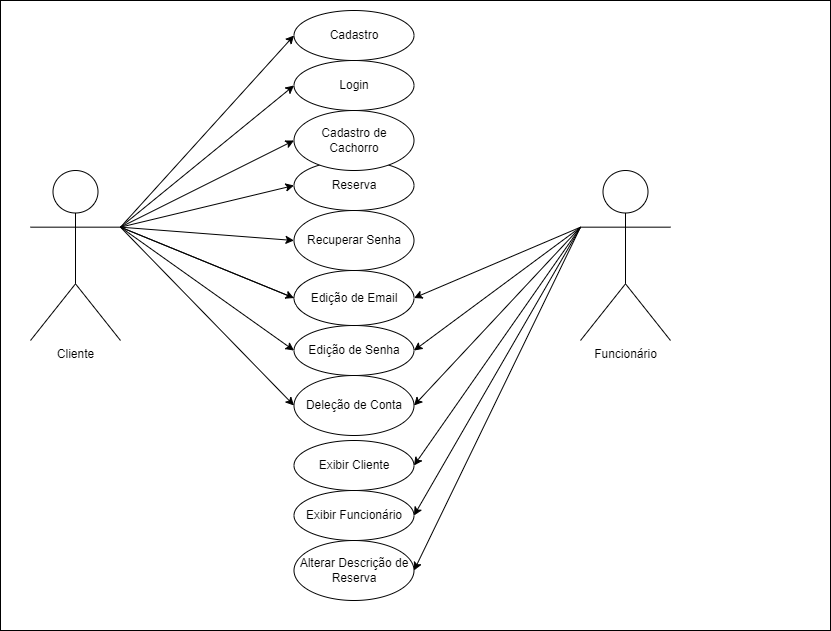

The diagram above was exported from draw.io. Its source (the exported page's mxGraphModel, read from the mxfile embedded in the PNG):
<mxGraphModel dx="1393" dy="807" grid="1" gridSize="10" guides="1" tooltips="1" connect="1" arrows="1" fold="1" page="1" pageScale="1" pageWidth="827" pageHeight="1169" math="0" shadow="0">
  <root>
    <mxCell id="0" />
    <mxCell id="1" parent="0" />
    <mxCell id="dFlxqxaTHGFFYfXvGkrl-39" value="" style="rounded=0;whiteSpace=wrap;html=1;" vertex="1" parent="1">
      <mxGeometry width="830" height="630" as="geometry" />
    </mxCell>
    <mxCell id="dFlxqxaTHGFFYfXvGkrl-11" style="rounded=0;orthogonalLoop=1;jettySize=auto;html=1;exitX=1;exitY=0.3333333333333333;exitDx=0;exitDy=0;exitPerimeter=0;entryX=0;entryY=0.5;entryDx=0;entryDy=0;" edge="1" parent="1" source="dFlxqxaTHGFFYfXvGkrl-1" target="dFlxqxaTHGFFYfXvGkrl-4">
      <mxGeometry relative="1" as="geometry" />
    </mxCell>
    <mxCell id="dFlxqxaTHGFFYfXvGkrl-12" style="edgeStyle=none;rounded=0;orthogonalLoop=1;jettySize=auto;html=1;exitX=1;exitY=0.3333333333333333;exitDx=0;exitDy=0;exitPerimeter=0;entryX=0;entryY=0.5;entryDx=0;entryDy=0;" edge="1" parent="1" source="dFlxqxaTHGFFYfXvGkrl-1" target="dFlxqxaTHGFFYfXvGkrl-6">
      <mxGeometry relative="1" as="geometry" />
    </mxCell>
    <mxCell id="dFlxqxaTHGFFYfXvGkrl-13" style="edgeStyle=none;rounded=0;orthogonalLoop=1;jettySize=auto;html=1;exitX=1;exitY=0.3333333333333333;exitDx=0;exitDy=0;exitPerimeter=0;entryX=0;entryY=0.5;entryDx=0;entryDy=0;" edge="1" parent="1" source="dFlxqxaTHGFFYfXvGkrl-1" target="dFlxqxaTHGFFYfXvGkrl-5">
      <mxGeometry relative="1" as="geometry" />
    </mxCell>
    <mxCell id="dFlxqxaTHGFFYfXvGkrl-15" style="edgeStyle=none;rounded=0;orthogonalLoop=1;jettySize=auto;html=1;exitX=1;exitY=0.3333333333333333;exitDx=0;exitDy=0;exitPerimeter=0;entryX=0;entryY=0.5;entryDx=0;entryDy=0;" edge="1" parent="1" source="dFlxqxaTHGFFYfXvGkrl-1" target="dFlxqxaTHGFFYfXvGkrl-8">
      <mxGeometry relative="1" as="geometry">
        <mxPoint x="380" y="360" as="targetPoint" />
      </mxGeometry>
    </mxCell>
    <mxCell id="dFlxqxaTHGFFYfXvGkrl-16" style="edgeStyle=none;rounded=0;orthogonalLoop=1;jettySize=auto;html=1;exitX=1;exitY=0.3333333333333333;exitDx=0;exitDy=0;exitPerimeter=0;entryX=0;entryY=0.5;entryDx=0;entryDy=0;" edge="1" parent="1" source="dFlxqxaTHGFFYfXvGkrl-1" target="dFlxqxaTHGFFYfXvGkrl-7">
      <mxGeometry relative="1" as="geometry" />
    </mxCell>
    <mxCell id="dFlxqxaTHGFFYfXvGkrl-17" style="edgeStyle=none;rounded=0;orthogonalLoop=1;jettySize=auto;html=1;exitX=1;exitY=0.3333333333333333;exitDx=0;exitDy=0;exitPerimeter=0;entryX=0;entryY=0.5;entryDx=0;entryDy=0;" edge="1" parent="1" source="dFlxqxaTHGFFYfXvGkrl-1" target="dFlxqxaTHGFFYfXvGkrl-10">
      <mxGeometry relative="1" as="geometry" />
    </mxCell>
    <mxCell id="dFlxqxaTHGFFYfXvGkrl-26" style="edgeStyle=none;rounded=0;orthogonalLoop=1;jettySize=auto;html=1;exitX=1;exitY=0.3333333333333333;exitDx=0;exitDy=0;exitPerimeter=0;entryX=0;entryY=0.5;entryDx=0;entryDy=0;" edge="1" parent="1" source="dFlxqxaTHGFFYfXvGkrl-1" target="dFlxqxaTHGFFYfXvGkrl-9">
      <mxGeometry relative="1" as="geometry" />
    </mxCell>
    <mxCell id="dFlxqxaTHGFFYfXvGkrl-28" style="edgeStyle=none;rounded=0;orthogonalLoop=1;jettySize=auto;html=1;exitX=1;exitY=0.3333333333333333;exitDx=0;exitDy=0;exitPerimeter=0;entryX=0;entryY=0.5;entryDx=0;entryDy=0;" edge="1" parent="1" source="dFlxqxaTHGFFYfXvGkrl-1" target="dFlxqxaTHGFFYfXvGkrl-27">
      <mxGeometry relative="1" as="geometry" />
    </mxCell>
    <mxCell id="dFlxqxaTHGFFYfXvGkrl-1" value="Cliente" style="shape=umlActor;verticalLabelPosition=bottom;verticalAlign=top;html=1;" vertex="1" parent="1">
      <mxGeometry x="30" y="170" width="90" height="170" as="geometry" />
    </mxCell>
    <mxCell id="dFlxqxaTHGFFYfXvGkrl-32" style="edgeStyle=none;rounded=0;orthogonalLoop=1;jettySize=auto;html=1;exitX=0;exitY=0.3333333333333333;exitDx=0;exitDy=0;exitPerimeter=0;entryX=1;entryY=0.5;entryDx=0;entryDy=0;" edge="1" parent="1" source="dFlxqxaTHGFFYfXvGkrl-2" target="dFlxqxaTHGFFYfXvGkrl-8">
      <mxGeometry relative="1" as="geometry" />
    </mxCell>
    <mxCell id="dFlxqxaTHGFFYfXvGkrl-33" style="edgeStyle=none;rounded=0;orthogonalLoop=1;jettySize=auto;html=1;exitX=0;exitY=0.3333333333333333;exitDx=0;exitDy=0;exitPerimeter=0;entryX=1;entryY=0.5;entryDx=0;entryDy=0;" edge="1" parent="1" source="dFlxqxaTHGFFYfXvGkrl-2" target="dFlxqxaTHGFFYfXvGkrl-9">
      <mxGeometry relative="1" as="geometry" />
    </mxCell>
    <mxCell id="dFlxqxaTHGFFYfXvGkrl-34" style="edgeStyle=none;rounded=0;orthogonalLoop=1;jettySize=auto;html=1;exitX=0;exitY=0.3333333333333333;exitDx=0;exitDy=0;exitPerimeter=0;entryX=1;entryY=0.5;entryDx=0;entryDy=0;" edge="1" parent="1" source="dFlxqxaTHGFFYfXvGkrl-2" target="dFlxqxaTHGFFYfXvGkrl-10">
      <mxGeometry relative="1" as="geometry" />
    </mxCell>
    <mxCell id="dFlxqxaTHGFFYfXvGkrl-35" style="edgeStyle=none;rounded=0;orthogonalLoop=1;jettySize=auto;html=1;exitX=0;exitY=0.3333333333333333;exitDx=0;exitDy=0;exitPerimeter=0;entryX=1;entryY=0.5;entryDx=0;entryDy=0;" edge="1" parent="1" source="dFlxqxaTHGFFYfXvGkrl-2" target="dFlxqxaTHGFFYfXvGkrl-18">
      <mxGeometry relative="1" as="geometry" />
    </mxCell>
    <mxCell id="dFlxqxaTHGFFYfXvGkrl-36" style="edgeStyle=none;rounded=0;orthogonalLoop=1;jettySize=auto;html=1;exitX=0;exitY=0.3333333333333333;exitDx=0;exitDy=0;exitPerimeter=0;entryX=1;entryY=0.5;entryDx=0;entryDy=0;" edge="1" parent="1" source="dFlxqxaTHGFFYfXvGkrl-2" target="dFlxqxaTHGFFYfXvGkrl-19">
      <mxGeometry relative="1" as="geometry" />
    </mxCell>
    <mxCell id="dFlxqxaTHGFFYfXvGkrl-37" style="edgeStyle=none;rounded=0;orthogonalLoop=1;jettySize=auto;html=1;exitX=0;exitY=0.3333333333333333;exitDx=0;exitDy=0;exitPerimeter=0;entryX=1;entryY=0.5;entryDx=0;entryDy=0;" edge="1" parent="1" source="dFlxqxaTHGFFYfXvGkrl-2" target="dFlxqxaTHGFFYfXvGkrl-29">
      <mxGeometry relative="1" as="geometry" />
    </mxCell>
    <mxCell id="dFlxqxaTHGFFYfXvGkrl-2" value="Funcionário" style="shape=umlActor;verticalLabelPosition=bottom;verticalAlign=top;html=1;" vertex="1" parent="1">
      <mxGeometry x="580" y="170" width="90" height="170" as="geometry" />
    </mxCell>
    <mxCell id="dFlxqxaTHGFFYfXvGkrl-4" value="Cadastro" style="ellipse;whiteSpace=wrap;html=1;" vertex="1" parent="1">
      <mxGeometry x="293.5" y="10" width="120" height="50" as="geometry" />
    </mxCell>
    <mxCell id="dFlxqxaTHGFFYfXvGkrl-5" value="Login" style="ellipse;whiteSpace=wrap;html=1;" vertex="1" parent="1">
      <mxGeometry x="293.5" y="60" width="120" height="50" as="geometry" />
    </mxCell>
    <mxCell id="dFlxqxaTHGFFYfXvGkrl-6" value="Reserva" style="ellipse;whiteSpace=wrap;html=1;" vertex="1" parent="1">
      <mxGeometry x="293.5" y="160" width="120" height="50" as="geometry" />
    </mxCell>
    <mxCell id="dFlxqxaTHGFFYfXvGkrl-7" value="Cadastro de Cachorro" style="ellipse;whiteSpace=wrap;html=1;" vertex="1" parent="1">
      <mxGeometry x="293.5" y="110" width="120" height="60" as="geometry" />
    </mxCell>
    <mxCell id="dFlxqxaTHGFFYfXvGkrl-9" value="Edição de Senha" style="ellipse;whiteSpace=wrap;html=1;" vertex="1" parent="1">
      <mxGeometry x="293.5" y="325" width="120" height="50" as="geometry" />
    </mxCell>
    <mxCell id="dFlxqxaTHGFFYfXvGkrl-10" value="Deleção de Conta" style="ellipse;whiteSpace=wrap;html=1;" vertex="1" parent="1">
      <mxGeometry x="293.5" y="375" width="120" height="60" as="geometry" />
    </mxCell>
    <mxCell id="dFlxqxaTHGFFYfXvGkrl-18" value="Exibir Cliente" style="ellipse;whiteSpace=wrap;html=1;" vertex="1" parent="1">
      <mxGeometry x="293.5" y="440" width="120" height="50" as="geometry" />
    </mxCell>
    <mxCell id="dFlxqxaTHGFFYfXvGkrl-19" value="Exibir Funcionário" style="ellipse;whiteSpace=wrap;html=1;" vertex="1" parent="1">
      <mxGeometry x="293.5" y="490" width="120" height="50" as="geometry" />
    </mxCell>
    <mxCell id="dFlxqxaTHGFFYfXvGkrl-8" value="Edição de Email" style="ellipse;whiteSpace=wrap;html=1;" vertex="1" parent="1">
      <mxGeometry x="293.5" y="270" width="120" height="55" as="geometry" />
    </mxCell>
    <mxCell id="dFlxqxaTHGFFYfXvGkrl-25" value="" style="edgeStyle=none;rounded=0;orthogonalLoop=1;jettySize=auto;html=1;entryX=0;entryY=0.5;entryDx=0;entryDy=0;exitX=1;exitY=0.3333333333333333;exitDx=0;exitDy=0;exitPerimeter=0;endArrow=none;" edge="1" parent="1" source="dFlxqxaTHGFFYfXvGkrl-1" target="dFlxqxaTHGFFYfXvGkrl-8">
      <mxGeometry relative="1" as="geometry">
        <mxPoint x="120" y="226.66666666666674" as="sourcePoint" />
        <mxPoint x="290" y="340" as="targetPoint" />
      </mxGeometry>
    </mxCell>
    <mxCell id="dFlxqxaTHGFFYfXvGkrl-27" value="Recuperar Senha" style="ellipse;whiteSpace=wrap;html=1;" vertex="1" parent="1">
      <mxGeometry x="293.5" y="210" width="120" height="60" as="geometry" />
    </mxCell>
    <mxCell id="dFlxqxaTHGFFYfXvGkrl-29" value="Alterar Descrição de Reserva" style="ellipse;whiteSpace=wrap;html=1;" vertex="1" parent="1">
      <mxGeometry x="293.5" y="540" width="120" height="60" as="geometry" />
    </mxCell>
  </root>
</mxGraphModel>